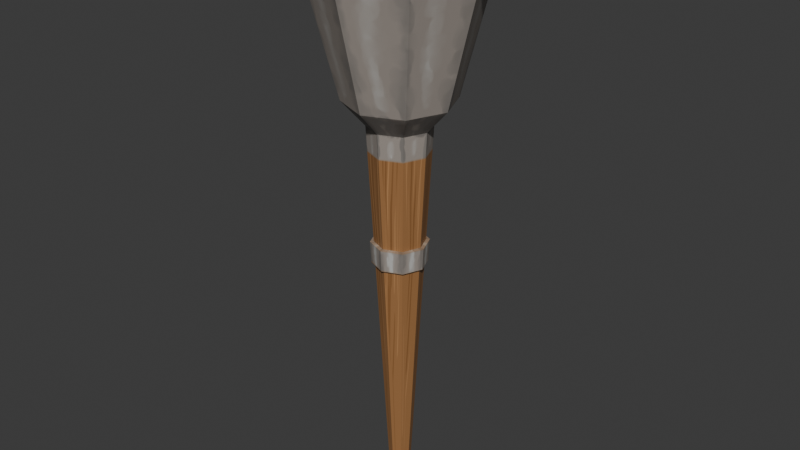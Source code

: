 # Source: LowPolyTorch.blend  (saved by Blender 4.4.30; exported with 4.5.12 LTS)
import bpy
from mathutils import Matrix  # noqa: F401  (used for matrix-valued properties, if any)

bpy.ops.wm.read_factory_settings(use_empty=True)
scene = bpy.context.scene
scene.name = 'Scene'

# ---- collections
col_collection = bpy.data.collections.new('Collection'); scene.collection.children.link(col_collection)

# ---- images (referenced by path relative to the original .blend; pixels are not part of the script)
import os
ASSET_DIR = os.environ.get("B2B_ASSET_DIR", "")  # directory of the original .blend (textures are referenced by path, not embedded)
HERE = os.path.dirname(os.path.abspath(__file__))  # packed textures are extracted next to this script under _unpacked/

def load_image(name, relpath, width, height, colorspace="sRGB"):
    """Load a texture the original file referenced (path relative to the .blend, or extracted next to this script)."""
    p = next((c for c in (os.path.join(HERE, relpath), os.path.join(ASSET_DIR, relpath)) if relpath and os.path.exists(c)), "")
    if p:
        img = bpy.data.images.load(p, check_existing=True)
        img.name = name
    else:  # same state as the original file: an image datablock whose file is absent (Cycles renders it pink)
        img = bpy.data.images.new(name, width, height)
        img.source = "FILE"
        img.filepath = "//" + (relpath or name)
    img.colorspace_settings.name = colorspace
    return img
img_torch_png_001 = load_image('torch.png.001', '_unpacked/torch.ce7de2fb.png', 1024, 1024, 'sRGB')

# ---- materials (node trees are filled in below, after node groups)
mat_material_001 = bpy.data.materials.new('Material.001')

# ---- material node trees
mat_material_001.use_nodes = True; mat_material_001.node_tree.nodes.clear()
_N = mat_material_001.node_tree.nodes; _L = mat_material_001.node_tree.links
n0 = _N.new('ShaderNodeBsdfPrincipled'); n0.name = 'Principled BSDF'; n0.location = (10, 300)
n1 = _N.new('ShaderNodeOutputMaterial'); n1.name = 'Material Output'; n1.location = (300, 300)
n2 = _N.new('ShaderNodeTexImage'); n2.name = 'Image Texture'; n2.location = (-262, 282)
n2.image = img_torch_png_001
_L.new(n0.outputs[0], n1.inputs[0])
_L.new(n2.outputs[0], n0.inputs[0])
n1.is_active_output = True

# ---- world
world_world = bpy.data.worlds.new('World'); scene.world = world_world
world_world.use_nodes = True; world_world.node_tree.nodes.clear()
_N = world_world.node_tree.nodes; _L = world_world.node_tree.links
n0 = _N.new('ShaderNodeOutputWorld'); n0.name = 'World Output'; n0.location = (300, 300)
n1 = _N.new('ShaderNodeBackground'); n1.name = 'Background'; n1.location = (10, 300)
n1.inputs[0].default_value = (0.05088, 0.05088, 0.05088, 1.0)
_L.new(n1.outputs[0], n0.inputs[0])
n0.is_active_output = True
world_world.color = (0.05088, 0.05088, 0.05088)
world_world.sun_shadow_jitter_overblur = 0.0

# ---- meshes
me_cylinder = bpy.data.meshes.new('Cylinder')
me_cylinder.from_pydata([(5.579e-09, 0.2511, -7.064), (4.221e-09, 1.996, 6.919), (0.1776, 0.1776, -7.064), (1.411, 1.411, 6.919), (0.2511, 0.0, -7.064), (1.996, 4.277e-09, 6.919), (0.1776, -0.1776, -7.064), (1.411, -1.411, 6.919), (5.579e-09, -0.2511, -7.064), (4.221e-09, -1.996, 6.919), (-0.1776, -0.1776, -7.064), (-1.411, -1.411, 6.919), (-0.2511, 0.0, -7.064), (-1.996, 4.277e-09, 6.919), (-0.1776, 0.1776, -7.064), (-1.411, 1.411, 6.919), (4.863e-09, 2.107, 6.184), (1.49, 1.49, 6.184), (2.107, 4.277e-09, 6.184), (1.49, -1.49, 6.184), (4.863e-09, -2.107, 6.184), (-1.49, -1.49, 6.184), (-2.107, 4.277e-09, 6.184), (-1.49, 1.49, 6.184), (0.9193, 0.9193, 2.993), (1.3, 3.21e-09, 2.993), (0.9193, -0.9193, 2.993), (5.746e-09, -1.3, 2.993), (-0.9193, -0.9193, 2.993), (-1.3, 3.21e-09, 2.993), (-0.9193, 0.9193, 2.993), (5.746e-09, 1.3, 2.993), (0.5356, 0.5356, 2.391), (0.7575, 0.0, 2.391), (0.5356, -0.5356, 2.391), (1.807e-09, -0.7575, 2.391), (-0.5356, -0.5356, 2.391), (-0.7575, 0.0, 2.391), (-0.5356, 0.5356, 2.391), (1.807e-09, 0.7575, 2.391), (0.5129, 0.5129, 1.79), (0.7253, 0.0, 1.79), (0.5129, -0.5129, 1.79), (2.046e-09, -0.7253, 1.79), (-0.5129, -0.5129, 1.79), (-0.7253, 0.0, 1.79), (-0.5129, 0.5129, 1.79), (2.046e-09, 0.7253, 1.79), (0.4277, 0.4277, -0.4603), (0.6048, 0.0, -0.4603), (0.4277, -0.4277, -0.4603), (2.944e-09, -0.6048, -0.4603), (-0.4277, -0.4277, -0.4603), (-0.6048, 0.0, -0.4603), (-0.4277, 0.4277, -0.4603), (2.944e-09, 0.6048, -0.4603), (0.4073, 0.4073, -0.9983), (0.576, 0.0, -0.9983), (0.4073, -0.4073, -0.9983), (3.159e-09, -0.576, -0.9983), (-0.4073, -0.4073, -0.9983), (-0.576, 0.0, -0.9983), (-0.4073, 0.4073, -0.9983), (3.159e-09, 0.576, -0.9983), (3.159e-09, 0.6631, -1.003), (2.944e-09, 0.6919, -0.4649), (-0.4892, 0.4892, -0.4649), (-0.6919, 0.0, -0.4649), (-0.4892, -0.4892, -0.4649), (2.944e-09, -0.6919, -0.4649), (0.4892, -0.4892, -0.4649), (0.6919, 0.0, -0.4649), (0.4892, 0.4892, -0.4649), (0.4689, 0.4689, -1.003), (0.6631, 0.0, -1.003), (0.4689, -0.4689, -1.003), (3.159e-09, -0.6631, -1.003), (-0.4689, -0.4689, -1.003), (-0.6631, 0.0, -1.003), (-0.4689, 0.4689, -1.003), (1.74, 1.74, 6.887), (4.221e-09, 2.461, 6.887), (4.863e-09, 2.375, 6.153), (2.461, 4.277e-09, 6.887), (1.74, -1.74, 6.887), (4.221e-09, -2.461, 6.887), (-1.74, -1.74, 6.887), (-2.461, 4.277e-09, 6.887), (-1.74, 1.74, 6.887), (1.679, 1.679, 6.153), (2.375, 4.277e-09, 6.153), (1.679, -1.679, 6.153), (4.863e-09, -2.375, 6.153), (-1.679, -1.679, 6.153), (-2.375, 4.277e-09, 6.153), (-1.679, 1.679, 6.153), (1.551, 1.551, 6.919), (4.221e-09, 2.193, 6.919), (2.193, 4.277e-09, 6.919), (1.551, -1.551, 6.919), (4.221e-09, -2.193, 6.919), (-1.551, -1.551, 6.919), (-2.193, 4.277e-09, 6.919), (-1.551, 1.551, 6.919), (1.411, 1.411, 5.973), (4.221e-09, 1.996, 5.973), (1.996, 4.277e-09, 5.973), (1.411, -1.411, 5.973), (4.221e-09, -1.996, 5.973), (-1.411, -1.411, 5.973), (-1.996, 4.277e-09, 5.973), (-1.411, 1.411, 5.973), (1.411, 1.411, 5.973), (4.221e-09, 1.996, 5.973), (1.996, 4.277e-09, 5.973), (1.411, -1.411, 5.973), (4.221e-09, -1.996, 5.973), (-1.411, -1.411, 5.973), (-1.996, 4.277e-09, 5.973), (-1.411, 1.411, 5.973)], [], [(102, 103, 88, 87), (96, 98, 83, 80), (22, 21, 93, 94), (99, 100, 85, 84), (23, 22, 94, 95), (16, 23, 95, 82), (5, 3, 104, 106), (101, 102, 87, 86), (17, 16, 82, 89), (0, 2, 4, 6, 8, 10, 12, 14), (30, 23, 16, 31), (29, 22, 23, 30), (28, 21, 22, 29), (27, 20, 21, 28), (26, 19, 20, 27), (25, 18, 19, 26), (24, 17, 18, 25), (31, 16, 17, 24), (39, 31, 24, 32), (32, 24, 25, 33), (33, 25, 26, 34), (34, 26, 27, 35), (35, 27, 28, 36), (36, 28, 29, 37), (37, 29, 30, 38), (38, 30, 31, 39), (46, 38, 39, 47), (45, 37, 38, 46), (44, 36, 37, 45), (43, 35, 36, 44), (42, 34, 35, 43), (41, 33, 34, 42), (40, 32, 33, 41), (47, 39, 32, 40), (55, 47, 40, 48), (48, 40, 41, 49), (49, 41, 42, 50), (50, 42, 43, 51), (51, 43, 44, 52), (52, 44, 45, 53), (53, 45, 46, 54), (54, 46, 47, 55), (60, 59, 76, 77), (49, 50, 70, 71), (59, 58, 75, 76), (50, 51, 69, 70), (58, 57, 74, 75), (51, 52, 68, 69), (57, 56, 73, 74), (52, 53, 67, 68), (0, 63, 56, 2), (2, 56, 57, 4), (4, 57, 58, 6), (6, 58, 59, 8), (8, 59, 60, 10), (10, 60, 61, 12), (12, 61, 62, 14), (14, 62, 63, 0), (79, 66, 65, 64), (78, 67, 66, 79), (77, 68, 67, 78), (76, 69, 68, 77), (75, 70, 69, 76), (74, 71, 70, 75), (73, 72, 71, 74), (64, 65, 72, 73), (48, 49, 71, 72), (61, 60, 77, 78), (55, 48, 72, 65), (62, 61, 78, 79), (54, 55, 65, 66), (63, 62, 79, 64), (53, 54, 66, 67), (56, 63, 64, 73), (82, 81, 80, 89), (89, 80, 83, 90), (90, 83, 84, 91), (91, 84, 85, 92), (92, 85, 86, 93), (93, 86, 87, 94), (94, 87, 88, 95), (95, 88, 81, 82), (21, 20, 92, 93), (20, 19, 91, 92), (100, 101, 86, 85), (19, 18, 90, 91), (98, 99, 84, 83), (103, 97, 81, 88), (18, 17, 89, 90), (97, 96, 80, 81), (1, 3, 96, 97), (3, 5, 98, 96), (5, 7, 99, 98), (7, 9, 100, 99), (9, 11, 101, 100), (11, 13, 102, 101), (13, 15, 103, 102), (15, 1, 97, 103), (105, 111, 119, 113), (15, 13, 110, 111), (11, 9, 108, 109), (7, 5, 106, 107), (3, 1, 105, 104), (1, 15, 111, 105), (13, 11, 109, 110), (9, 7, 107, 108), (112, 113, 119, 118, 117, 116, 115, 114), (110, 109, 117, 118), (108, 107, 115, 116), (106, 104, 112, 114), (111, 110, 118, 119), (109, 108, 116, 117), (107, 106, 114, 115), (104, 105, 113, 112)])
_uv = me_cylinder.uv_layers.new(name='UVMap')
_uv.uv.foreach_set('vector', [0.01, 0.25, 0.08029, 0.4197, 0.08029, 0.4197, 0.01, 0.25, 0.4197, 0.4197, 0.49, 0.25, 0.49, 0.25, 0.4197, 0.4197, 0.25, 0.9737, 0.375, 0.9737, 0.375, 0.9737, 0.25, 0.9737, 0.4197, 0.08029, 0.25, 0.01, 0.25, 0.01, 0.4197, 0.08029, 0.125, 0.9737, 0.25, 0.9737, 0.25, 0.9737, 0.125, 0.9737, 0.0, 0.9737, 0.125, 0.9737, 0.125, 0.9737, 0.0, 0.9737, 0.4684, 0.25, 0.4044, 0.4044, 0.4044, 0.4044, 0.4684, 0.25, 0.08029, 0.08029, 0.01, 0.25, 0.01, 0.25, 0.08029, 0.08029, 0.875, 0.9737, 1.0, 0.9737, 1.0, 0.9737, 0.875, 0.9737, 0.75, 0.49, 0.9197, 0.4197, 0.99, 0.25, 0.9197, 0.08029, 0.75, 0.01, 0.5803, 0.08029, 0.51, 0.25, 0.5803, 0.4197, 0.125, 0.8596, 0.125, 0.9737, 0.0, 0.9737, 0.0, 0.8596, 0.25, 0.8596, 0.25, 0.9737, 0.125, 0.9737, 0.125, 0.8596, 0.375, 0.8596, 0.375, 0.9737, 0.25, 0.9737, 0.25, 0.8596, 0.5, 0.8596, 0.5, 0.9737, 0.375, 0.9737, 0.375, 0.8596, 0.625, 0.8596, 0.625, 0.9737, 0.5, 0.9737, 0.5, 0.8596, 0.75, 0.8596, 0.75, 0.9737, 0.625, 0.9737, 0.625, 0.8596, 0.875, 0.8596, 0.875, 0.9737, 0.75, 0.9737, 0.75, 0.8596, 1.0, 0.8596, 1.0, 0.9737, 0.875, 0.9737, 0.875, 0.8596, 1.0, 0.8381, 1.0, 0.8596, 0.875, 0.8596, 0.875, 0.8381, 0.875, 0.8381, 0.875, 0.8596, 0.75, 0.8596, 0.75, 0.8381, 0.75, 0.8381, 0.75, 0.8596, 0.625, 0.8596, 0.625, 0.8381, 0.625, 0.8381, 0.625, 0.8596, 0.5, 0.8596, 0.5, 0.8381, 0.5, 0.8381, 0.5, 0.8596, 0.375, 0.8596, 0.375, 0.8381, 0.375, 0.8381, 0.375, 0.8596, 0.25, 0.8596, 0.25, 0.8381, 0.25, 0.8381, 0.25, 0.8596, 0.125, 0.8596, 0.125, 0.8381, 0.125, 0.8381, 0.125, 0.8596, 0.0, 0.8596, 0.0, 0.8381, 0.125, 0.8166, 0.125, 0.8381, 0.0, 0.8381, 0.0, 0.8166, 0.25, 0.8166, 0.25, 0.8381, 0.125, 0.8381, 0.125, 0.8166, 0.375, 0.8166, 0.375, 0.8381, 0.25, 0.8381, 0.25, 0.8166, 0.5, 0.8166, 0.5, 0.8381, 0.375, 0.8381, 0.375, 0.8166, 0.625, 0.8166, 0.625, 0.8381, 0.5, 0.8381, 0.5, 0.8166, 0.75, 0.8166, 0.75, 0.8381, 0.625, 0.8381, 0.625, 0.8166, 0.875, 0.8166, 0.875, 0.8381, 0.75, 0.8381, 0.75, 0.8166, 1.0, 0.8166, 1.0, 0.8381, 0.875, 0.8381, 0.875, 0.8166, 1.0, 0.7361, 1.0, 0.8166, 0.875, 0.8166, 0.875, 0.7361, 0.875, 0.7361, 0.875, 0.8166, 0.75, 0.8166, 0.75, 0.7361, 0.75, 0.7361, 0.75, 0.8166, 0.625, 0.8166, 0.625, 0.7361, 0.625, 0.7361, 0.625, 0.8166, 0.5, 0.8166, 0.5, 0.7361, 0.5, 0.7361, 0.5, 0.8166, 0.375, 0.8166, 0.375, 0.7361, 0.375, 0.7361, 0.375, 0.8166, 0.25, 0.8166, 0.25, 0.7361, 0.25, 0.7361, 0.25, 0.8166, 0.125, 0.8166, 0.125, 0.7361, 0.125, 0.7361, 0.125, 0.8166, 0.0, 0.8166, 0.0, 0.7361, 0.375, 0.7169, 0.5, 0.7169, 0.5, 0.7169, 0.375, 0.7169, 0.75, 0.7361, 0.625, 0.7361, 0.625, 0.7361, 0.75, 0.7361, 0.5, 0.7169, 0.625, 0.7169, 0.625, 0.7169, 0.5, 0.7169, 0.625, 0.7361, 0.5, 0.7361, 0.5, 0.7361, 0.625, 0.7361, 0.625, 0.7169, 0.75, 0.7169, 0.75, 0.7169, 0.625, 0.7169, 0.5, 0.7361, 0.375, 0.7361, 0.375, 0.7361, 0.5, 0.7361, 0.75, 0.7169, 0.875, 0.7169, 0.875, 0.7169, 0.75, 0.7169, 0.375, 0.7361, 0.25, 0.7361, 0.25, 0.7361, 0.375, 0.7361, 1.0, 0.5, 1.0, 0.7169, 0.875, 0.7169, 0.875, 0.5, 0.875, 0.5, 0.875, 0.7169, 0.75, 0.7169, 0.75, 0.5, 0.75, 0.5, 0.75, 0.7169, 0.625, 0.7169, 0.625, 0.5, 0.625, 0.5, 0.625, 0.7169, 0.5, 0.7169, 0.5, 0.5, 0.5, 0.5, 0.5, 0.7169, 0.375, 0.7169, 0.375, 0.5, 0.375, 0.5, 0.375, 0.7169, 0.25, 0.7169, 0.25, 0.5, 0.25, 0.5, 0.25, 0.7169, 0.125, 0.7169, 0.125, 0.5, 0.125, 0.5, 0.125, 0.7169, 0.0, 0.7169, 0.0, 0.5, 0.125, 0.7169, 0.125, 0.7361, 0.0, 0.7361, 0.0, 0.7169, 0.25, 0.7169, 0.25, 0.7361, 0.125, 0.7361, 0.125, 0.7169, 0.375, 0.7169, 0.375, 0.7361, 0.25, 0.7361, 0.25, 0.7169, 0.5, 0.7169, 0.5, 0.7361, 0.375, 0.7361, 0.375, 0.7169, 0.625, 0.7169, 0.625, 0.7361, 0.5, 0.7361, 0.5, 0.7169, 0.75, 0.7169, 0.75, 0.7361, 0.625, 0.7361, 0.625, 0.7169, 0.875, 0.7169, 0.875, 0.7361, 0.75, 0.7361, 0.75, 0.7169, 1.0, 0.7169, 1.0, 0.7361, 0.875, 0.7361, 0.875, 0.7169, 0.875, 0.7361, 0.75, 0.7361, 0.75, 0.7361, 0.875, 0.7361, 0.25, 0.7169, 0.375, 0.7169, 0.375, 0.7169, 0.25, 0.7169, 1.0, 0.7361, 0.875, 0.7361, 0.875, 0.7361, 1.0, 0.7361, 0.125, 0.7169, 0.25, 0.7169, 0.25, 0.7169, 0.125, 0.7169, 0.125, 0.7361, 0.0, 0.7361, 0.0, 0.7361, 0.125, 0.7361, 0.0, 0.7169, 0.125, 0.7169, 0.125, 0.7169, 0.0, 0.7169, 0.25, 0.7361, 0.125, 0.7361, 0.125, 0.7361, 0.25, 0.7361, 0.875, 0.7169, 1.0, 0.7169, 1.0, 0.7169, 0.875, 0.7169, 1.0, 0.9737, 1.0, 1.0, 0.875, 1.0, 0.875, 0.9737, 0.875, 0.9737, 0.875, 1.0, 0.75, 1.0, 0.75, 0.9737, 0.75, 0.9737, 0.75, 1.0, 0.625, 1.0, 0.625, 0.9737, 0.625, 0.9737, 0.625, 1.0, 0.5, 1.0, 0.5, 0.9737, 0.5, 0.9737, 0.5, 1.0, 0.375, 1.0, 0.375, 0.9737, 0.375, 0.9737, 0.375, 1.0, 0.25, 1.0, 0.25, 0.9737, 0.25, 0.9737, 0.25, 1.0, 0.125, 1.0, 0.125, 0.9737, 0.125, 0.9737, 0.125, 1.0, 0.0, 1.0, 0.0, 0.9737, 0.375, 0.9737, 0.5, 0.9737, 0.5, 0.9737, 0.375, 0.9737, 0.5, 0.9737, 0.625, 0.9737, 0.625, 0.9737, 0.5, 0.9737, 0.25, 0.01, 0.08029, 0.08029, 0.08029, 0.08029, 0.25, 0.01, 0.625, 0.9737, 0.75, 0.9737, 0.75, 0.9737, 0.625, 0.9737, 0.49, 0.25, 0.4197, 0.08029, 0.4197, 0.08029, 0.49, 0.25, 0.08029, 0.4197, 0.25, 0.49, 0.25, 0.49, 0.08029, 0.4197, 0.75, 0.9737, 0.875, 0.9737, 0.875, 0.9737, 0.75, 0.9737, 0.25, 0.49, 0.4197, 0.4197, 0.4197, 0.4197, 0.25, 0.49, 0.25, 0.4684, 0.4044, 0.4044, 0.4197, 0.4197, 0.25, 0.49, 0.4044, 0.4044, 0.4684, 0.25, 0.49, 0.25, 0.4197, 0.4197, 0.4684, 0.25, 0.4044, 0.09559, 0.4197, 0.08029, 0.49, 0.25, 0.4044, 0.09559, 0.25, 0.03163, 0.25, 0.01, 0.4197, 0.08029, 0.25, 0.03163, 0.09559, 0.09559, 0.08029, 0.08029, 0.25, 0.01, 0.09559, 0.09559, 0.03163, 0.25, 0.01, 0.25, 0.08029, 0.08029, 0.03163, 0.25, 0.09559, 0.4044, 0.08029, 0.4197, 0.01, 0.25, 0.09559, 0.4044, 0.25, 0.4684, 0.25, 0.49, 0.08029, 0.4197, 0.25, 0.4684, 0.09559, 0.4044, 0.09559, 0.4044, 0.25, 0.4684, 0.09559, 0.4044, 0.03163, 0.25, 0.03163, 0.25, 0.09559, 0.4044, 0.09559, 0.09559, 0.25, 0.03163, 0.25, 0.03163, 0.09559, 0.09559, 0.4044, 0.09559, 0.4684, 0.25, 0.4684, 0.25, 0.4044, 0.09559, 0.4044, 0.4044, 0.25, 0.4684, 0.25, 0.4684, 0.4044, 0.4044, 0.25, 0.4684, 0.09559, 0.4044, 0.09559, 0.4044, 0.25, 0.4684, 0.03163, 0.25, 0.09559, 0.09559, 0.09559, 0.09559, 0.03163, 0.25, 0.25, 0.03163, 0.4044, 0.09559, 0.4044, 0.09559, 0.25, 0.03163, 0.4044, 0.4044, 0.25, 0.4684, 0.09559, 0.4044, 0.03163, 0.25, 0.09559, 0.09559, 0.25, 0.03163, 0.4044, 0.09559, 0.4684, 0.25, 0.03163, 0.25, 0.09559, 0.09559, 0.09559, 0.09559, 0.03163, 0.25, 0.25, 0.03163, 0.4044, 0.09559, 0.4044, 0.09559, 0.25, 0.03163, 0.4684, 0.25, 0.4044, 0.4044, 0.4044, 0.4044, 0.4684, 0.25, 0.09559, 0.4044, 0.03163, 0.25, 0.03163, 0.25, 0.09559, 0.4044, 0.09559, 0.09559, 0.25, 0.03163, 0.25, 0.03163, 0.09559, 0.09559, 0.4044, 0.09559, 0.4684, 0.25, 0.4684, 0.25, 0.4044, 0.09559, 0.4044, 0.4044, 0.25, 0.4684, 0.25, 0.4684, 0.4044, 0.4044])
me_cylinder.materials.append(mat_material_001)
me_cylinder.update()

# ---- objects
ob_cylinder = bpy.data.objects.new('Cylinder', me_cylinder)

# ---- transforms, parenting, visibility, modifiers, constraints
ob_cylinder.location = (0.0, 0.0, 0.0)

# ---- collection membership
col_collection.objects.link(ob_cylinder)

# ---- scene / render settings (as saved in the file)
scene.frame_start = 1; scene.frame_end = 250; scene.frame_set(186)
scene.render.engine = 'BLENDER_EEVEE_NEXT'
bpy.context.view_layer.update()

# ---- added for rendering (the .blend has no active camera and no usable light): camera, sun
cam_auto = bpy.data.cameras.new('AutoCamera')
cam_auto.lens = 50.0
cam_auto.sensor_width = 36.0
cam_auto.clip_end = 1000.0
ob_auto_camera = bpy.data.objects.new('AutoCamera', cam_auto)
scene.collection.objects.link(ob_auto_camera)
ob_auto_camera.location = (14.4516, -17.3419, 11.4885)
ob_auto_camera.rotation_euler = (1.09748, -7.21219e-08, 0.694738)
scene.camera = ob_auto_camera
light_auto_sun = bpy.data.lights.new('AutoSun', 'SUN')
light_auto_sun.energy = 3.0
light_auto_sun.angle = 0.0523599
ob_auto_sun = bpy.data.objects.new('AutoSun', light_auto_sun)
scene.collection.objects.link(ob_auto_sun)
ob_auto_sun.rotation_euler = (0.872665, 0.174533, 0.523599)
bpy.context.view_layer.update()
